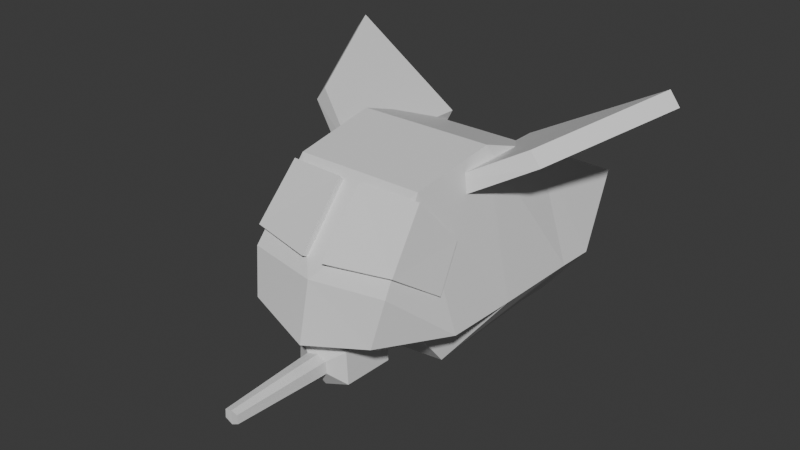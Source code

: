 # Source: GobboShip.blend  (saved by Blender 4.3.34; exported with 4.5.12 LTS)
import bpy
from mathutils import Matrix  # noqa: F401  (used for matrix-valued properties, if any)

bpy.ops.wm.read_factory_settings(use_empty=True)
scene = bpy.context.scene
scene.name = 'Scene'

# ---- collections
col_collection = bpy.data.collections.new('Collection'); scene.collection.children.link(col_collection)

# ---- materials (node trees are filled in below, after node groups)
mat_mat1 = bpy.data.materials.new('Mat1')
mat_mat2 = bpy.data.materials.new('Mat2')
mat_mat3 = bpy.data.materials.new('Mat3')
mat_mat4 = bpy.data.materials.new('Mat4')
mat_mat5 = bpy.data.materials.new('Mat5')

# ---- material node trees
mat_mat1.use_nodes = True; mat_mat1.node_tree.nodes.clear()
_N = mat_mat1.node_tree.nodes; _L = mat_mat1.node_tree.links
n0 = _N.new('ShaderNodeBsdfPrincipled'); n0.name = 'Principled BSDF'; n0.location = (10, 300)
n1 = _N.new('ShaderNodeOutputMaterial'); n1.name = 'Material Output'; n1.location = (300, 300)
_L.new(n0.outputs[0], n1.inputs[0])
n1.is_active_output = True
mat_mat2.use_nodes = True; mat_mat2.node_tree.nodes.clear()
_N = mat_mat2.node_tree.nodes; _L = mat_mat2.node_tree.links
n0 = _N.new('ShaderNodeBsdfPrincipled'); n0.name = 'Principled BSDF'; n0.location = (10, 300)
n1 = _N.new('ShaderNodeOutputMaterial'); n1.name = 'Material Output'; n1.location = (300, 300)
_L.new(n0.outputs[0], n1.inputs[0])
n1.is_active_output = True
mat_mat3.use_nodes = True; mat_mat3.node_tree.nodes.clear()
_N = mat_mat3.node_tree.nodes; _L = mat_mat3.node_tree.links
n0 = _N.new('ShaderNodeBsdfPrincipled'); n0.name = 'Principled BSDF'; n0.location = (10, 300)
n1 = _N.new('ShaderNodeOutputMaterial'); n1.name = 'Material Output'; n1.location = (300, 300)
_L.new(n0.outputs[0], n1.inputs[0])
n1.is_active_output = True
mat_mat4.use_nodes = True; mat_mat4.node_tree.nodes.clear()
_N = mat_mat4.node_tree.nodes; _L = mat_mat4.node_tree.links
n0 = _N.new('ShaderNodeBsdfPrincipled'); n0.name = 'Principled BSDF'; n0.location = (10, 300)
n1 = _N.new('ShaderNodeOutputMaterial'); n1.name = 'Material Output'; n1.location = (300, 300)
_L.new(n0.outputs[0], n1.inputs[0])
n1.is_active_output = True
mat_mat5.use_nodes = True; mat_mat5.node_tree.nodes.clear()
_N = mat_mat5.node_tree.nodes; _L = mat_mat5.node_tree.links
n0 = _N.new('ShaderNodeBsdfPrincipled'); n0.name = 'Principled BSDF'; n0.location = (10, 300)
n1 = _N.new('ShaderNodeOutputMaterial'); n1.name = 'Material Output'; n1.location = (300, 300)
_L.new(n0.outputs[0], n1.inputs[0])
n1.is_active_output = True

# ---- world
world_world = bpy.data.worlds.new('World'); scene.world = world_world
world_world.use_nodes = True; world_world.node_tree.nodes.clear()
_N = world_world.node_tree.nodes; _L = world_world.node_tree.links
n0 = _N.new('ShaderNodeOutputWorld'); n0.name = 'World Output'; n0.location = (300, 300)
n1 = _N.new('ShaderNodeBackground'); n1.name = 'Background'; n1.location = (10, 300)
n1.inputs[0].default_value = (0.05088, 0.05088, 0.05088, 1.0)
_L.new(n1.outputs[0], n0.inputs[0])
n0.is_active_output = True
world_world.color = (0.05088, 0.05088, 0.05088)
world_world.sun_shadow_jitter_overblur = 0.0

# ---- meshes
me_cube_001 = bpy.data.meshes.new('Cube.001')
me_cube_001.from_pydata([(0.0, -2.618, -0.6705), (0.0, -2.275, 0.8992), (0.0, -0.02782, -0.8992), (0.0, -0.5341, 2.941), (1.779, -2.202, -0.2613), (1.975, -1.932, 0.9482), (2.596, -0.1911, -0.5399), (1.734, -0.5385, 2.941), (0.0, 1.894, -0.87), (0.0, 1.845, 3.313), (2.698, 1.73, -0.5108), (1.836, 1.84, 3.313), (0.0, 4.253, -0.8337), (0.0, 3.942, 2.581), (2.787, 4.089, -0.4744), (1.925, 3.938, 2.581), (0.0, 5.222, -0.8227), (0.0, 6.643, 1.139), (2.839, 5.059, -0.4634), (2.418, 6.638, 1.188), (0.0, -1.796, -1.099), (0.0, 0.2383, -1.573), (1.385, -1.453, -0.8219), (1.418, 0.07498, -1.295), (0.0, 0.8695, -2.409), (1.52, 0.7062, -2.132), (0.0, 4.241, -2.226), (1.609, 4.078, -1.949), (0.0, 5.211, -2.215), (1.661, 5.047, -1.937), (4.946, 5.041, 4.033), (3.392, 1.702, 3.2), (1.443, 4.571, 2.158), (1.527, 0.6926, 2.196), (4.663, 5.041, 4.414), (3.109, 1.702, 3.58), (1.222, 4.571, 2.577), (1.305, 0.6926, 2.615), (1.758, 4.445, -0.5792), (0.0, 4.508, -0.3831), (0.9616, 4.445, -1.709), (0.0, 4.508, -2.016), (1.851, 6.209, -0.5531), (0.0, 6.272, -0.357), (1.055, 6.209, -1.683), (0.0, 6.272, -1.99), (0.7298, -1.867, -0.9429), (0.0, -1.819, -0.9032), (0.775, -1.867, -1.814), (0.0, -1.819, -2.152), (0.8013, -0.5188, -0.9229), (0.0, -0.4707, -0.8833), (0.8465, -0.5188, -1.794), (0.0, -0.4707, -2.132), (0.2896, -2.098, -1.261), (0.0, -2.071, -1.193), (0.3065, -2.098, -1.588), (0.0, -2.08, -1.715), (0.1808, -4.772, -1.304), (0.0, -4.767, -1.262), (0.1977, -4.772, -1.531), (0.0, -4.772, -1.63), (0.2949, -2.145, 1.357), (0.2583, -0.6146, 0.4234), (2.037, -1.77, 1.423), (2.384, -0.5071, 0.5518), (0.2949, -0.8431, 2.853), (0.2117, 0.249, 1.652), (1.883, -0.6594, 2.786), (2.23, 0.2768, 1.615)], [], [(0, 1, 3, 2), (2, 3, 9, 8), (6, 7, 5, 4), (4, 5, 1, 0), (8, 12, 26, 24), (7, 3, 1, 5), (9, 11, 15, 13), (7, 6, 10, 11), (16, 18, 29, 28), (3, 7, 11, 9), (15, 14, 18, 19), (8, 9, 13, 12), (11, 10, 14, 15), (18, 14, 27, 29), (16, 17, 19, 18), (10, 6, 23, 25), (13, 15, 19, 17), (12, 13, 17, 16), (21, 23, 22, 20), (23, 21, 24, 25), (25, 24, 26, 27), (27, 26, 28, 29), (14, 10, 25, 27), (4, 0, 20, 22), (12, 16, 28, 26), (0, 2, 21, 20), (2, 8, 24, 21), (6, 4, 22, 23), (30, 31, 33, 32), (32, 33, 37, 36), (36, 37, 35, 34), (34, 35, 31, 30), (32, 36, 34, 30), (37, 33, 31, 35), (38, 39, 41, 40), (40, 41, 45, 44), (44, 45, 43, 42), (42, 43, 39, 38), (40, 44, 42, 38), (45, 41, 39, 43), (49, 48, 56, 57), (48, 49, 53, 52), (52, 53, 51, 50), (50, 51, 47, 46), (48, 52, 50, 46), (53, 49, 47, 51), (55, 57, 61, 59), (46, 47, 55, 54), (47, 49, 57, 55), (48, 46, 54, 56), (58, 59, 61, 60), (56, 54, 58, 60), (57, 56, 60, 61), (54, 55, 59, 58), (62, 63, 65, 64), (64, 65, 69, 68), (68, 69, 67, 66), (66, 67, 63, 62), (64, 68, 66, 62), (69, 65, 63, 67)])
me_cube_001.polygons.foreach_set('material_index', [0, 0, 0, 0, 0, 0, 0, 0, 0, 0, 0, 0, 0, 0, 0, 0, 0, 0, 0, 0, 0, 0, 0, 0, 0, 0, 0, 0, 4, 4, 4, 4, 4, 4, 3, 3, 3, 3, 3, 3, 2, 2, 2, 2, 2, 2, 2, 2, 2, 2, 2, 2, 2, 2, 1, 1, 1, 1, 1, 1])
_uv = me_cube_001.uv_layers.new(name='UVMap')
_uv.uv.foreach_set('vector', [0.375, 0.0, 0.625, 0.0, 0.625, 0.25, 0.375, 0.25, 0.375, 0.25, 0.625, 0.25, 0.625, 0.25, 0.375, 0.25, 0.375, 0.5, 0.625, 0.5, 0.625, 0.75, 0.375, 0.75, 0.375, 0.75, 0.625, 0.75, 0.625, 1.0, 0.375, 1.0, 0.375, 0.25, 0.375, 0.25, 0.375, 0.25, 0.375, 0.25, 0.625, 0.5, 0.875, 0.5, 0.875, 0.75, 0.625, 0.75, 0.875, 0.5, 0.625, 0.5, 0.625, 0.5, 0.875, 0.5, 0.625, 0.5, 0.375, 0.5, 0.375, 0.5, 0.625, 0.5, 0.375, 0.25, 0.375, 0.5, 0.375, 0.5, 0.375, 0.25, 0.875, 0.5, 0.625, 0.5, 0.625, 0.5, 0.875, 0.5, 0.625, 0.5, 0.375, 0.5, 0.375, 0.5, 0.625, 0.5, 0.375, 0.25, 0.625, 0.25, 0.625, 0.25, 0.375, 0.25, 0.625, 0.5, 0.375, 0.5, 0.375, 0.5, 0.625, 0.5, 0.375, 0.5, 0.375, 0.5, 0.375, 0.5, 0.375, 0.5, 0.375, 0.25, 0.625, 0.25, 0.625, 0.5, 0.375, 0.5, 0.375, 0.5, 0.375, 0.5, 0.375, 0.5, 0.375, 0.5, 0.875, 0.5, 0.625, 0.5, 0.625, 0.5, 0.875, 0.5, 0.375, 0.25, 0.625, 0.25, 0.625, 0.25, 0.375, 0.25, 0.125, 0.5, 0.375, 0.5, 0.375, 0.75, 0.125, 0.75, 0.375, 0.5, 0.125, 0.5, 0.125, 0.5, 0.375, 0.5, 0.375, 0.5, 0.125, 0.5, 0.125, 0.5, 0.375, 0.5, 0.375, 0.5, 0.125, 0.5, 0.125, 0.5, 0.375, 0.5, 0.375, 0.5, 0.375, 0.5, 0.375, 0.5, 0.375, 0.5, 0.375, 0.75, 0.375, 1.0, 0.375, 1.0, 0.375, 0.75, 0.375, 0.25, 0.375, 0.25, 0.375, 0.25, 0.375, 0.25, 0.375, 0.0, 0.375, 0.25, 0.375, 0.25, 0.375, 0.0, 0.375, 0.25, 0.375, 0.25, 0.375, 0.25, 0.375, 0.25, 0.375, 0.5, 0.375, 0.75, 0.375, 0.75, 0.375, 0.5, 0.375, 0.0, 0.625, 0.0, 0.625, 0.25, 0.375, 0.25, 0.375, 0.25, 0.625, 0.25, 0.625, 0.5, 0.375, 0.5, 0.375, 0.5, 0.625, 0.5, 0.625, 0.75, 0.375, 0.75, 0.375, 0.75, 0.625, 0.75, 0.625, 1.0, 0.375, 1.0, 0.125, 0.5, 0.375, 0.5, 0.375, 0.75, 0.125, 0.75, 0.625, 0.5, 0.875, 0.5, 0.875, 0.75, 0.625, 0.75, 0.375, 0.0, 0.625, 0.0, 0.625, 0.25, 0.375, 0.25, 0.375, 0.25, 0.625, 0.25, 0.625, 0.5, 0.375, 0.5, 0.375, 0.5, 0.625, 0.5, 0.625, 0.75, 0.375, 0.75, 0.375, 0.75, 0.625, 0.75, 0.625, 1.0, 0.375, 1.0, 0.125, 0.5, 0.375, 0.5, 0.375, 0.75, 0.125, 0.75, 0.625, 0.5, 0.875, 0.5, 0.875, 0.75, 0.625, 0.75, 0.625, 0.25, 0.375, 0.25, 0.375, 0.25, 0.625, 0.25, 0.375, 0.25, 0.625, 0.25, 0.625, 0.5, 0.375, 0.5, 0.375, 0.5, 0.625, 0.5, 0.625, 0.75, 0.375, 0.75, 0.375, 0.75, 0.625, 0.75, 0.625, 1.0, 0.375, 1.0, 0.125, 0.5, 0.375, 0.5, 0.375, 0.75, 0.125, 0.75, 0.625, 0.5, 0.875, 0.5, 0.875, 0.75, 0.625, 0.75, 0.875, 0.75, 0.875, 0.5, 0.875, 0.5, 0.875, 0.75, 0.375, 1.0, 0.625, 1.0, 0.625, 1.0, 0.375, 1.0, 0.875, 0.75, 0.875, 0.5, 0.875, 0.5, 0.875, 0.75, 0.125, 0.5, 0.125, 0.75, 0.125, 0.75, 0.125, 0.5, 0.375, 0.0, 0.625, 0.0, 0.625, 0.25, 0.375, 0.25, 0.125, 0.5, 0.125, 0.75, 0.125, 0.75, 0.125, 0.5, 0.625, 0.25, 0.375, 0.25, 0.375, 0.25, 0.625, 0.25, 0.375, 1.0, 0.625, 1.0, 0.625, 1.0, 0.375, 1.0, 0.375, 0.0, 0.625, 0.0, 0.625, 0.25, 0.375, 0.25, 0.375, 0.25, 0.625, 0.25, 0.625, 0.5, 0.375, 0.5, 0.375, 0.5, 0.625, 0.5, 0.625, 0.75, 0.375, 0.75, 0.375, 0.75, 0.625, 0.75, 0.625, 1.0, 0.375, 1.0, 0.125, 0.5, 0.375, 0.5, 0.375, 0.75, 0.125, 0.75, 0.625, 0.5, 0.875, 0.5, 0.875, 0.75, 0.625, 0.75])
me_cube_001.materials.append(mat_mat1)
me_cube_001.materials.append(mat_mat2)
me_cube_001.materials.append(mat_mat3)
me_cube_001.materials.append(mat_mat4)
me_cube_001.materials.append(mat_mat5)
me_cube_001.update()

# ---- objects
ob_cube = bpy.data.objects.new('Cube', me_cube_001)

# ---- transforms, parenting, visibility, modifiers, constraints
ob_cube.location = (0.0, 0.0, 0.0)
_m = ob_cube.modifiers.new('Mirror', 'MIRROR')
_m.use_clip = True

# ---- collection membership
col_collection.objects.link(ob_cube)

# ---- scene / render settings (as saved in the file)
scene.frame_start = 1; scene.frame_end = 250; scene.frame_set(90)
scene.render.engine = 'BLENDER_EEVEE_NEXT'
bpy.context.view_layer.update()

# ---- added for rendering (the .blend has no active camera and no usable light): camera, sun
cam_auto = bpy.data.cameras.new('AutoCamera')
cam_auto.lens = 50.0
cam_auto.sensor_width = 36.0
cam_auto.clip_end = 1000.0
ob_auto_camera = bpy.data.objects.new('AutoCamera', cam_auto)
scene.collection.objects.link(ob_auto_camera)
ob_auto_camera.location = (15.3349, -17.4662, 13.2699)
ob_auto_camera.rotation_euler = (1.09748, -7.21219e-08, 0.694738)
scene.camera = ob_auto_camera
light_auto_sun = bpy.data.lights.new('AutoSun', 'SUN')
light_auto_sun.energy = 3.0
light_auto_sun.angle = 0.0523599
ob_auto_sun = bpy.data.objects.new('AutoSun', light_auto_sun)
scene.collection.objects.link(ob_auto_sun)
ob_auto_sun.rotation_euler = (0.872665, 0.174533, 0.523599)
bpy.context.view_layer.update()
